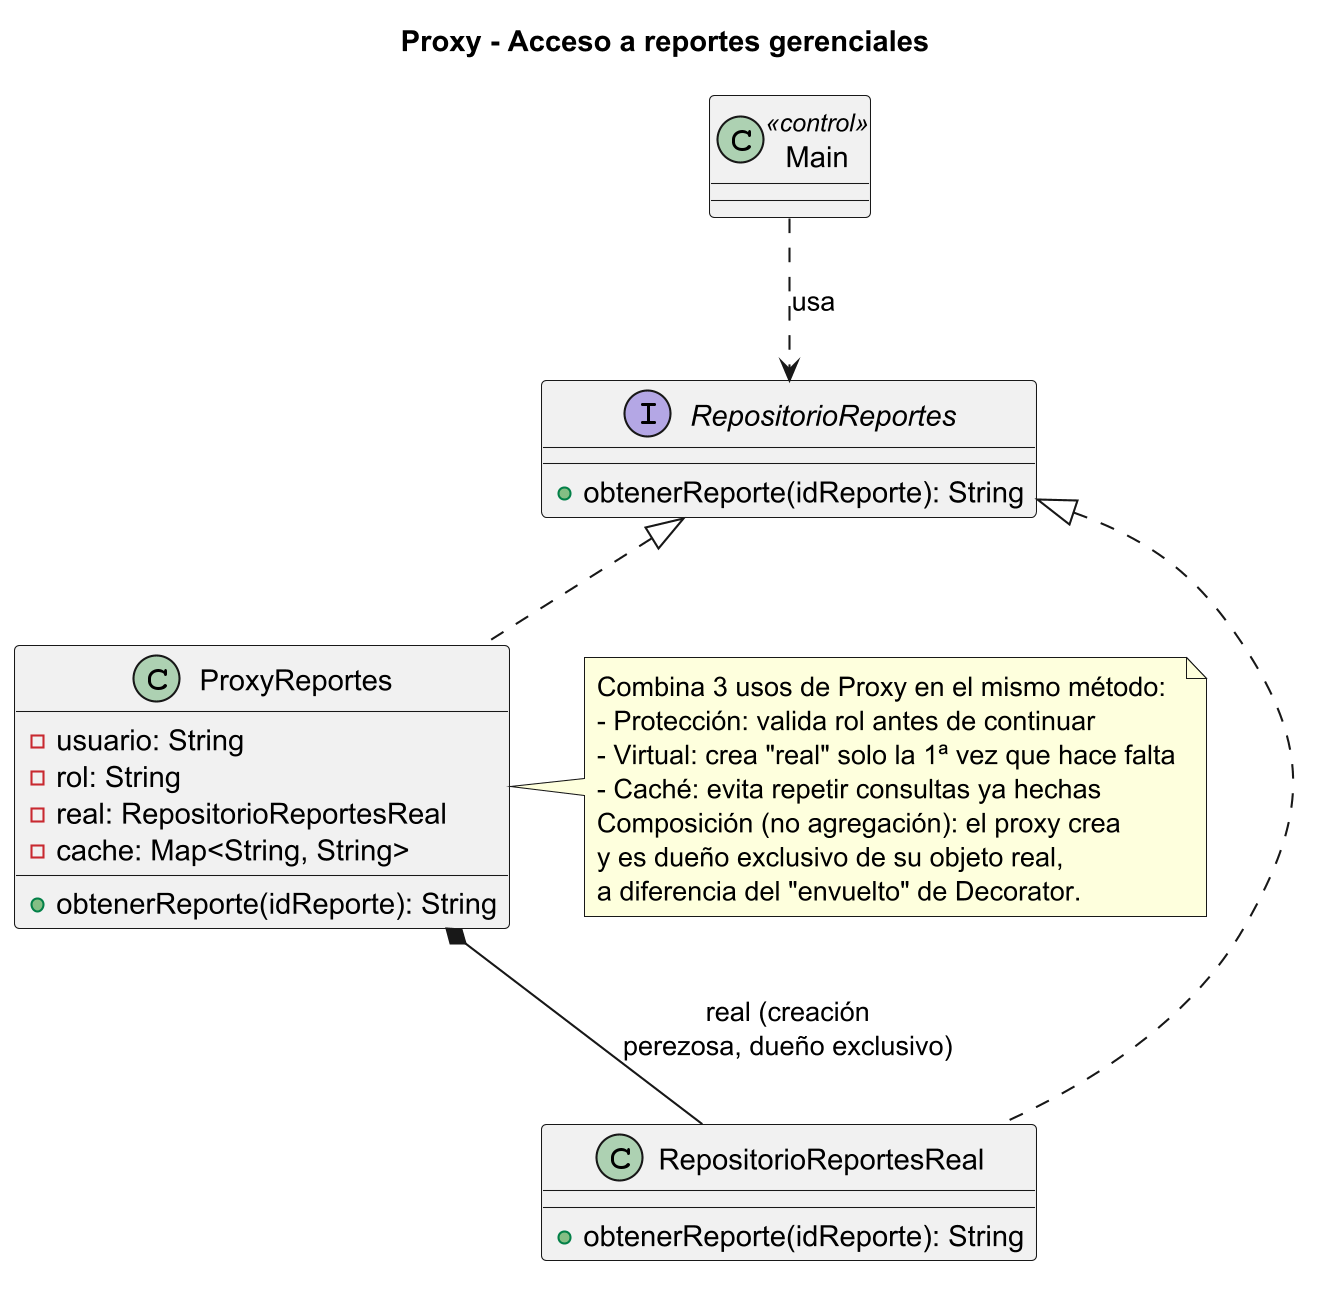

The diagram above was rendered by PlantUML. Its source (embedded in the PNG):
@startuml
skinparam dpi 200
title Proxy - Acceso a reportes gerenciales

class Main <<control>>

interface RepositorioReportes {
  +obtenerReporte(idReporte): String
}

class RepositorioReportesReal {
  +obtenerReporte(idReporte): String
}

class ProxyReportes {
  -usuario: String
  -rol: String
  -real: RepositorioReportesReal
  -cache: Map<String, String>
  +obtenerReporte(idReporte): String
}

Main ..> RepositorioReportes : usa
RepositorioReportes <|.. RepositorioReportesReal
RepositorioReportes <|.. ProxyReportes
ProxyReportes *-- RepositorioReportesReal : real (creación\nperezosa, dueño exclusivo)

note right of ProxyReportes
  Combina 3 usos de Proxy en el mismo método:
  - Protección: valida rol antes de continuar
  - Virtual: crea "real" solo la 1ª vez que hace falta
  - Caché: evita repetir consultas ya hechas
  Composición (no agregación): el proxy crea
  y es dueño exclusivo de su objeto real,
  a diferencia del "envuelto" de Decorator.
end note

@enduml